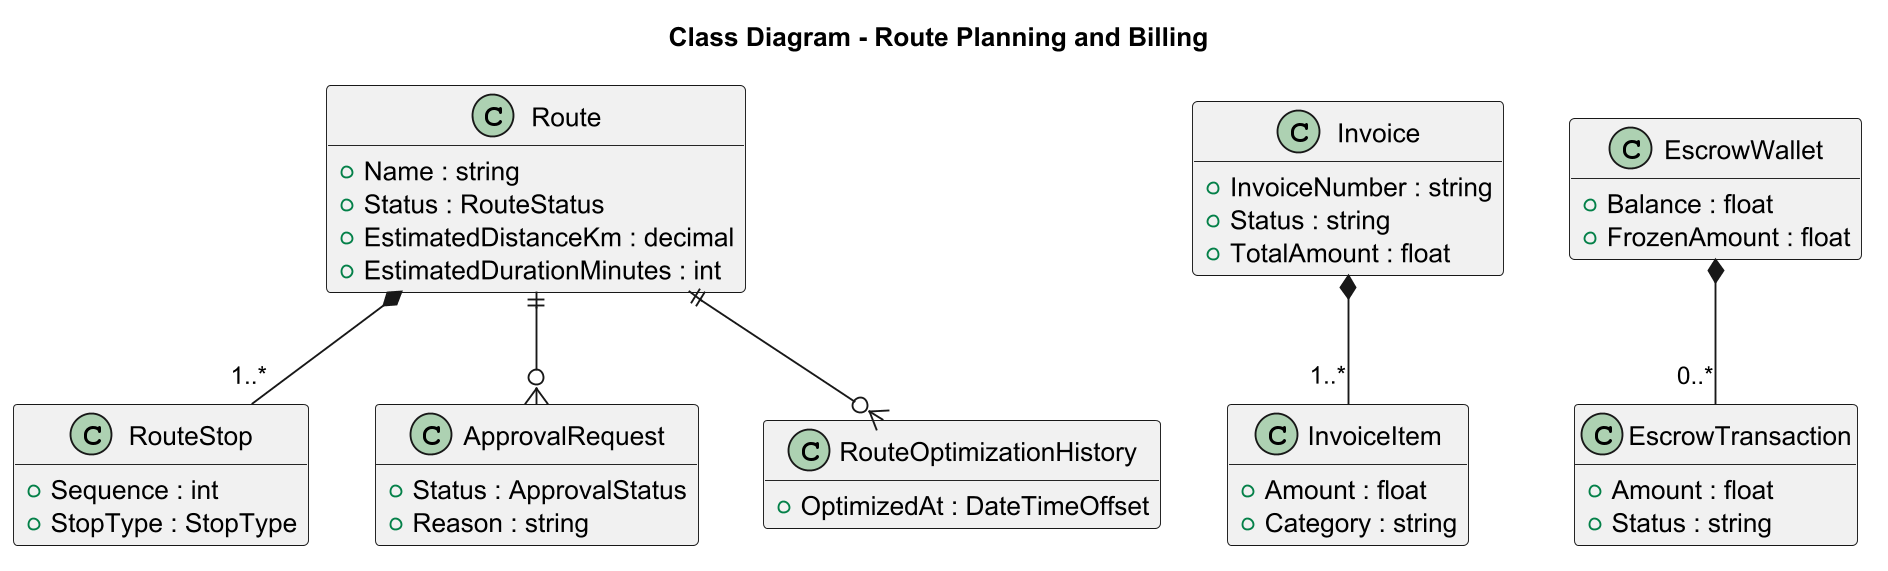

The diagram above was rendered by PlantUML. Its source (embedded in the PNG):
@startuml
skinparam dpi 180
title Class Diagram - Route Planning and Billing
hide empty members
class Route {
  +Name : string
  +Status : RouteStatus
  +EstimatedDistanceKm : decimal
  +EstimatedDurationMinutes : int
}
class RouteStop {
  +Sequence : int
  +StopType : StopType
}
class ApprovalRequest {
  +Status : ApprovalStatus
  +Reason : string
}
class RouteOptimizationHistory {
  +OptimizedAt : DateTimeOffset
}
class Invoice {
  +InvoiceNumber : string
  +Status : string
  +TotalAmount : float
}
class InvoiceItem {
  +Amount : float
  +Category : string
}
class EscrowWallet {
  +Balance : float
  +FrozenAmount : float
}
class EscrowTransaction {
  +Amount : float
  +Status : string
}
Route *-- "1..*" RouteStop
Route ||--o{ ApprovalRequest
Route ||--o{ RouteOptimizationHistory
Invoice *-- "1..*" InvoiceItem
EscrowWallet *-- "0..*" EscrowTransaction
@enduml